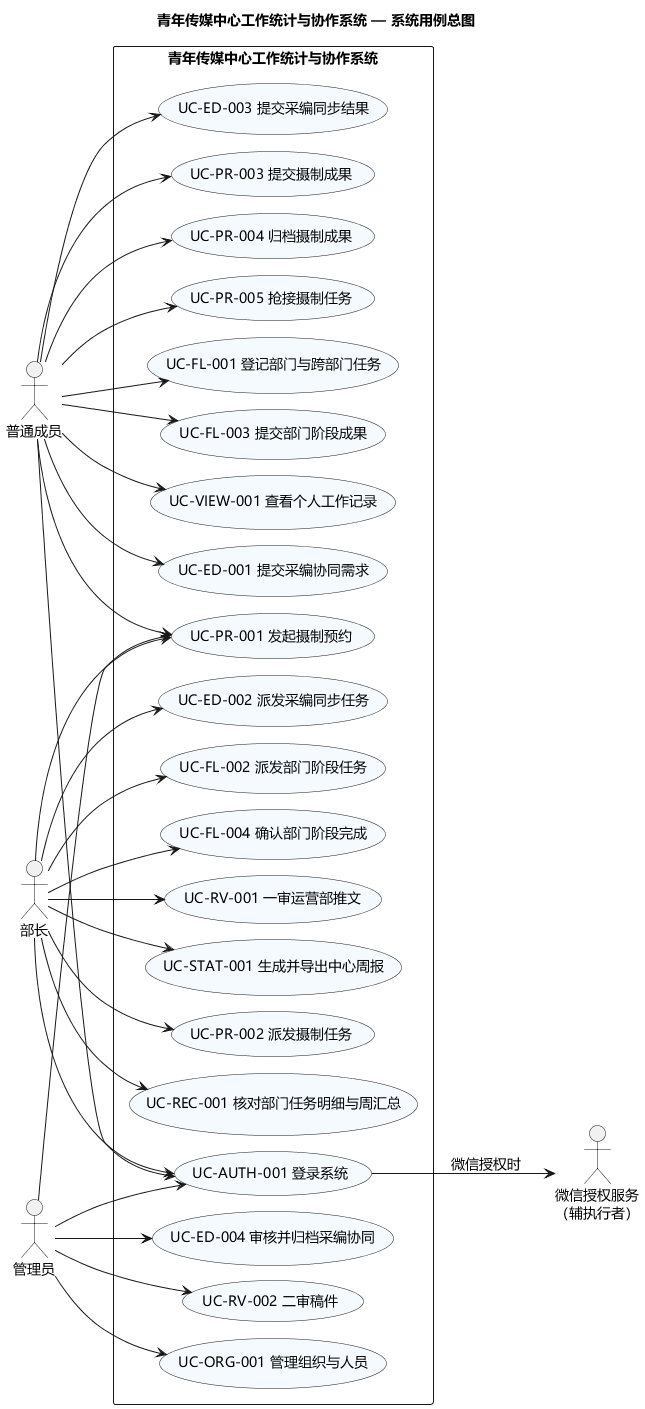

The diagram above was rendered by PlantUML. Its source (embedded in the PNG):
@startuml
title 青年传媒中心工作统计与协作系统 — 系统用例总图
left to right direction
skinparam defaultFontName Microsoft YaHei
skinparam defaultFontSize 14
skinparam shadowing false
skinparam packageStyle rectangle
skinparam nodesep 16
skinparam ranksep 65
skinparam usecaseBackgroundColor #F5FAFF
actor "普通成员" as Member
actor "部长" as Minister
actor "管理员" as Admin
actor "微信授权服务\n（辅执行者）" as WeChat
rectangle "青年传媒中心工作统计与协作系统" {
  usecase "UC-ED-001 提交采编协同需求" as UC_ED_001
  usecase "UC-ED-003 提交采编同步结果" as UC_ED_003
  usecase "UC-PR-001 发起摄制预约" as UC_PR_001
  usecase "UC-PR-003 提交摄制成果" as UC_PR_003
  usecase "UC-PR-004 归档摄制成果" as UC_PR_004
  usecase "UC-PR-005 抢接摄制任务" as UC_PR_005
  usecase "UC-FL-001 登记部门与跨部门任务" as UC_FL_001
  usecase "UC-FL-003 提交部门阶段成果" as UC_FL_003
  usecase "UC-VIEW-001 查看个人工作记录" as UC_VIEW_001
  usecase "UC-ED-002 派发采编同步任务" as UC_ED_002
  usecase "UC-PR-002 派发摄制任务" as UC_PR_002
  usecase "UC-FL-002 派发部门阶段任务" as UC_FL_002
  usecase "UC-FL-004 确认部门阶段完成" as UC_FL_004
  usecase "UC-RV-001 一审运营部推文" as UC_RV_001
  usecase "UC-REC-001 核对部门任务明细与周汇总" as UC_REC_001
  usecase "UC-STAT-001 生成并导出中心周报" as UC_STAT_001
  usecase "UC-ED-004 审核并归档采编协同" as UC_ED_004
  usecase "UC-RV-002 二审稿件" as UC_RV_002
  usecase "UC-ORG-001 管理组织与人员" as UC_ORG_001
  usecase "UC-AUTH-001 登录系统" as UC_AUTH_001
}
Member --> UC_ED_001
Member --> UC_ED_003
Member --> UC_PR_001
Member --> UC_PR_003
Member --> UC_PR_004
Member --> UC_PR_005
Member --> UC_FL_001
Member --> UC_FL_003
Member --> UC_VIEW_001
Minister --> UC_ED_002
Minister --> UC_PR_002
Minister --> UC_FL_002
Minister --> UC_FL_004
Minister --> UC_RV_001
Minister --> UC_REC_001
Minister --> UC_STAT_001
Admin --> UC_ED_004
Admin --> UC_RV_002
Admin --> UC_ORG_001
Minister --> UC_PR_001
Admin --> UC_PR_001
Member --> UC_AUTH_001
Minister --> UC_AUTH_001
Admin --> UC_AUTH_001
UC_AUTH_001 --> WeChat : 微信授权时
@enduml